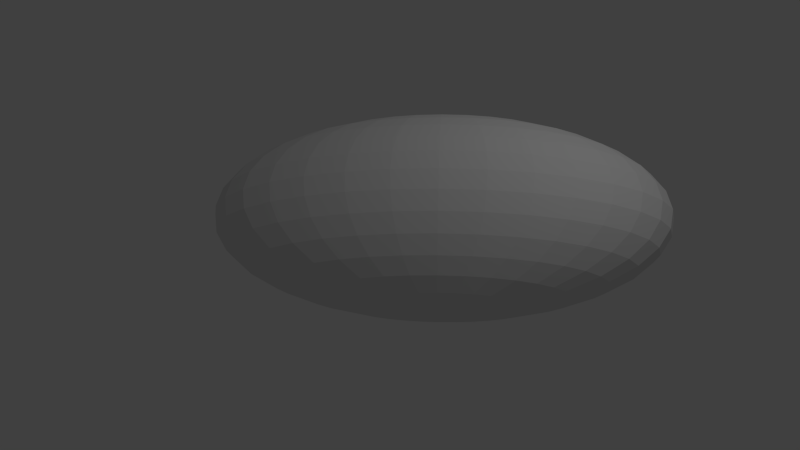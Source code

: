 # Source: sandia.blend  (saved by Blender 2.74.0; exported with 4.5.12 LTS)
import bpy
from mathutils import Matrix  # noqa: F401  (used for matrix-valued properties, if any)

bpy.ops.wm.read_factory_settings(use_empty=True)
scene = bpy.context.scene
scene.name = 'Scene'

# ---- collections
col_collection_1 = bpy.data.collections.new('Collection 1'); scene.collection.children.link(col_collection_1)

# ---- materials (node trees are filled in below, after node groups)
mat_material_001 = bpy.data.materials.new('Material.001')
mat_material_001.alpha_threshold = 0.0
mat_material_001.use_transparent_shadow = False
mat_material_001.roughness = 0.5

# ---- material node trees

# ---- world
world_world = bpy.data.worlds.new('World'); scene.world = world_world
world_world.color = (0.05088, 0.05088, 0.05088)
world_world.use_sun_shadow = False
world_world.sun_shadow_jitter_overblur = 0.0
world_world.cycles.sampling_method = 'MANUAL'
world_world.cycles.sample_map_resolution = 256

# ---- cameras
cam_camera = bpy.data.cameras.new('Camera')
cam_camera.clip_end = 100.0
cam_camera.lens = 35.0
cam_camera.sensor_width = 32.0
cam_camera.sensor_height = 18.0
cam_camera.ortho_scale = 7.314
cam_camera.dof.focus_distance = 0.0
cam_camera.dof.aperture_fstop = 128.0

# ---- lights
light_lamp = bpy.data.lights.new('Lamp', 'POINT')
light_lamp.transmission_factor = 0.0
light_lamp.cutoff_distance = 30.0
light_lamp.energy = 100.0
light_lamp.shadow_buffer_clip_start = 1.001
light_lamp.shadow_soft_size = 0.1
light_lamp.shadow_maximum_resolution = 0.006
light_lamp.use_absolute_resolution = True
light_lamp.cycles.use_multiple_importance_sampling = False

# ---- meshes
me_sphere = bpy.data.meshes.new('Sphere')
me_sphere.from_pydata([(0.6466, -0.2552, -0.6648), (0.5368, -0.21, -0.7565), (0.4063, -0.1567, -0.8193), (0.2602, -0.09744, -0.8505), (0.1041, -0.03441, -0.8491), (-0.05597, 0.02994, -0.815), (-0.2139, 0.09314, -0.7496), (-0.3636, 0.1528, -0.6554), (-0.4994, 0.2065, -0.536), (-0.6159, 0.2523, -0.396), (-0.7088, 0.2884, -0.2408), (-0.7745, 0.3135, -0.07635), (-0.8104, 0.3265, 0.09104), (-0.8151, 0.3269, 0.2549), (-0.7885, 0.3148, 0.409), (0.5731, -0.2816, -0.6633), (0.3925, -0.2618, -0.7537), (0.1969, -0.2319, -0.8152), (-0.006353, -0.1931, -0.8453), (-0.2093, -0.1469, -0.843), (-0.4043, -0.09508, -0.8082), (-0.5837, -0.03958, -0.7424), (-0.7406, 0.01744, -0.648), (-0.8691, 0.07379, -0.5288), (-0.9642, 0.1273, -0.3892), (-1.022, 0.1759, -0.2347), (-1.041, 0.2178, -0.07116), (-1.02, 0.2513, 0.09512), (-0.9594, 0.2751, 0.2577), (-0.8621, 0.2884, 0.4105), (0.5051, -0.3081, -0.657), (0.2591, -0.3138, -0.7414), (0.003238, -0.3075, -0.7973), (-0.2528, -0.2893, -0.8225), (-0.4991, -0.26, -0.8161), (-0.7263, -0.2207, -0.7784), (-0.9255, -0.173, -0.7108), (-1.089, -0.1185, -0.6158), (-1.211, -0.05959, -0.4972), (-1.286, 0.001667, -0.3594), (-1.312, 0.06286, -0.2079), (-1.287, 0.1216, -0.04836), (-1.213, 0.1757, 0.113), (-1.093, 0.2231, 0.2701), (-0.9301, 0.2618, 0.4168), (0.4453, -0.3337, -0.6461), (0.1418, -0.3641, -0.72), (-0.1671, -0.3805, -0.7662), (-0.4696, -0.3822, -0.783), (-0.7541, -0.3693, -0.7697), (-1.01, -0.3421, -0.7267), (-1.226, -0.3019, -0.6559), (-1.396, -0.25, -0.5599), (-1.512, -0.1885, -0.4423), (-1.57, -0.1198, -0.3078), (-1.567, -0.04643, -0.1614), (-1.504, 0.02869, -0.00882), (-1.384, 0.1027, 0.1441), (-1.21, 0.1728, 0.2915), (-0.9899, 0.2362, 0.4277), (0.3959, -0.3575, -0.631), (0.04496, -0.4107, -0.6904), (-0.3077, -0.4482, -0.7232), (-0.6486, -0.4684, -0.7282), (-0.9645, -0.4706, -0.7053), (-1.243, -0.4547, -0.6552), (-1.474, -0.4213, -0.58), (-1.649, -0.3718, -0.4825), (-1.76, -0.308, -0.3664), (-1.803, -0.2323, -0.2362), (-1.777, -0.1477, -0.09702), (-1.683, -0.05745, 0.04593), (-1.524, 0.03502, 0.1871), (-1.307, 0.1262, 0.3211), (-1.039, 0.2124, 0.4428), (0.3589, -0.3785, -0.6123), (-0.02762, -0.4519, -0.6536), (-0.4131, -0.5079, -0.6699), (-0.7827, -0.5444, -0.6604), (-1.122, -0.56, -0.6255), (-1.419, -0.554, -0.5665), (-1.66, -0.5268, -0.4859), (-1.839, -0.4793, -0.3865), (-1.946, -0.4134, -0.2723), (-1.979, -0.3317, -0.1476), (-1.935, -0.2371, -0.01722), (-1.817, -0.1335, 0.1138), (-1.63, -0.02472, 0.2404), (-1.38, 0.085, 0.3578), (-1.076, 0.1915, 0.4615), (0.3357, -0.3959, -0.5907), (-0.07316, -0.486, -0.6112), (-0.4792, -0.5574, -0.6083), (-0.8668, -0.6074, -0.582), (-1.221, -0.6341, -0.5333), (-1.529, -0.6364, -0.4642), (-1.777, -0.6142, -0.3772), (-1.958, -0.5685, -0.2757), (-2.063, -0.5009, -0.1636), (-2.089, -0.414, -0.04519), (-2.034, -0.3112, 0.07492), (-1.902, -0.1965, 0.1922), (-1.696, -0.07423, 0.302), (-1.425, 0.0509, 0.4002), (-1.099, 0.1741, 0.4831), (0.3271, -0.409, -0.567), (-0.08992, -0.5117, -0.5648), (-0.5035, -0.5948, -0.5408), (-0.8978, -0.655, -0.4961), (-1.258, -0.69, -0.4324), (-1.569, -0.6985, -0.352), (-1.82, -0.6802, -0.2581), (-2.001, -0.6357, -0.1542), (-2.106, -0.5668, -0.04449), (-2.129, -0.4761, 0.06698), (-2.071, -0.3672, 0.1759), (-1.932, -0.2441, 0.278), (-1.72, -0.1116, 0.3695), (-1.442, 0.02516, 0.4467), (-1.108, 0.1609, 0.5068), (0.3336, -0.4174, -0.5421), (-0.07724, -0.5281, -0.516), (-0.4851, -0.6186, -0.4701), (-0.8744, -0.6853, -0.4061), (-1.23, -0.7256, -0.3265), (-1.538, -0.7381, -0.2343), (-1.788, -0.7222, -0.1332), (-1.968, -0.6786, -0.0269), (-2.073, -0.6088, 0.08041), (-2.098, -0.5157, 0.1846), (-2.043, -0.4028, 0.2818), (-1.909, -0.2744, 0.3681), (-1.702, -0.1354, 0.4402), (-1.429, 0.008761, 0.4954), (-1.102, 0.1526, 0.5316), (0.3548, -0.4206, -0.5171), (-0.03562, -0.5345, -0.4669), (-0.4247, -0.6279, -0.3988), (-0.7975, -0.6971, -0.3153), (-1.14, -0.7396, -0.2198), (-1.438, -0.7536, -0.1157), (-1.681, -0.7387, -0.00727), (-1.859, -0.6953, 0.1015), (-1.966, -0.6253, 0.2063), (-1.998, -0.5312, 0.3032), (-1.953, -0.4167, 0.3885), (-1.832, -0.2862, 0.4588), (-1.641, -0.1447, 0.5115), (-1.388, 0.002346, 0.5446), (-1.08, 0.1493, 0.5567), (0.39, -0.4187, -0.4928), (0.03334, -0.5307, -0.4193), (-0.3246, -0.6224, -0.3296), (-0.67, -0.6901, -0.2273), (-0.9897, -0.7313, -0.1163), (-1.271, -0.7444, -0.0007321), (-1.504, -0.7289, 0.1148), (-1.679, -0.6854, 0.226), (-1.79, -0.6155, 0.3284), (-1.831, -0.522, 0.4182), (-1.803, -0.4084, 0.492), (-1.705, -0.2792, 0.5468), (-1.541, -0.1392, 0.5807), (-1.319, 0.006157, 0.5922), (-1.045, 0.1513, 0.581), (0.4377, -0.4116, -0.4702), (0.127, -0.5168, -0.375), (-0.1886, -0.6022, -0.2653), (-0.497, -0.6644, -0.1454), (-0.7862, -0.7011, -0.01997), (-1.045, -0.7109, 0.1062), (-1.264, -0.6933, 0.2284), (-1.434, -0.6491, 0.3417), (-1.55, -0.5799, 0.442), (-1.605, -0.4885, 0.5252), (-1.599, -0.3783, 0.5883), (-1.532, -0.2535, 0.6287), (-1.405, -0.119, 0.645), (-1.225, 0.02005, 0.6365), (-0.9974, 0.1583, 0.6036), (0.4962, -0.3997, -0.4502), (0.2418, -0.4934, -0.3357), (-0.022, -0.5682, -0.2083), (-0.2849, -0.6211, -0.07283), (-0.5369, -0.6502, 0.06539), (-0.7682, -0.6543, 0.2011), (-0.97, -0.6332, 0.3291), (-1.135, -0.5878, 0.4444), (-1.256, -0.5199, 0.5427), (-1.328, -0.4319, 0.6201), (-1.35, -0.3273, 0.6736), (-1.32, -0.2102, 0.7013), (-1.239, -0.085, 0.7021), (-1.11, 0.04348, 0.6758), (-0.9389, 0.1703, 0.6236), (0.5632, -0.3833, -0.4335), (0.3732, -0.4613, -0.3029), (0.1688, -0.5216, -0.1607), (-0.04205, -0.5618, -0.01232), (-0.2513, -0.5805, 0.1365), (-0.4509, -0.5768, 0.2802), (-0.6332, -0.551, 0.413), (-0.7911, -0.504, 0.53), (-0.9186, -0.4376, 0.6266), (-1.011, -0.3545, 0.6991), (-1.064, -0.2576, 0.7448), (-1.077, -0.1509, 0.7618), (-1.048, -0.03842, 0.7496), (-0.9787, 0.07556, 0.7086), (-0.8719, 0.1866, 0.6403), (0.6362, -0.3632, -0.4208), (0.5163, -0.4218, -0.278), (0.3765, -0.4643, -0.1245), (0.2223, -0.4889, 0.0338), (0.05956, -0.4947, 0.1908), (-0.1055, -0.4815, 0.3404), (-0.2665, -0.4498, 0.477), (-0.4172, -0.4008, 0.5952), (-0.552, -0.3364, 0.6906), (-0.6655, -0.2591, 0.7594), (-0.7534, -0.1718, 0.799), (-0.8124, -0.07796, 0.808), (-0.8401, 0.01891, 0.7858), (-0.8356, 0.1151, 0.7335), (-0.799, 0.2068, 0.653), (0.7123, -0.34, -0.4125), (0.6655, -0.3764, -0.2618), (0.5932, -0.3984, -0.101), (0.498, -0.405, 0.06374), (0.3838, -0.3961, 0.226), (0.2547, -0.3719, 0.3795), (0.1159, -0.3335, 0.5185), (-0.02732, -0.2822, 0.6375), (-0.1695, -0.2201, 0.7321), (-0.3052, -0.1495, 0.7985), (-0.4292, -0.07322, 0.8342), (-0.5367, 0.005905, 0.8379), (-0.6235, 0.0848, 0.8094), (-0.6864, 0.1604, 0.7497), (-0.7229, 0.2299, 0.6613), (0.7885, -0.3148, -0.409), (0.8151, -0.3269, -0.2549), (0.8104, -0.3265, -0.09104), (0.7745, -0.3135, 0.07635), (0.7088, -0.2884, 0.2408), (0.6159, -0.2523, 0.396), (0.4994, -0.2065, 0.536), (0.3636, -0.1528, 0.6554), (0.2139, -0.09314, 0.7496), (0.05597, -0.02994, 0.815), (-0.1041, 0.03441, 0.8491), (-0.2602, 0.09744, 0.8505), (-0.4063, 0.1567, 0.8193), (-0.5368, 0.21, 0.7565), (-0.6466, 0.2552, 0.6648), (0.8621, -0.2884, -0.4105), (0.9594, -0.2751, -0.2577), (1.02, -0.2513, -0.09512), (1.041, -0.2178, 0.07116), (1.022, -0.1759, 0.2347), (0.9642, -0.1273, 0.3892), (0.8691, -0.07379, 0.5288), (0.7406, -0.01744, 0.648), (0.5837, 0.03958, 0.7424), (0.4043, 0.09508, 0.8082), (0.2093, 0.1469, 0.843), (0.006353, 0.1931, 0.8453), (-0.1969, 0.2319, 0.8152), (-0.3925, 0.2618, 0.7537), (-0.5731, 0.2816, 0.6633), (0.9301, -0.2618, -0.4168), (1.093, -0.2231, -0.2701), (1.213, -0.1757, -0.113), (1.287, -0.1216, 0.04836), (1.312, -0.06285, 0.2079), (1.286, -0.001667, 0.3594), (1.211, 0.05959, 0.4972), (1.089, 0.1185, 0.6158), (0.9255, 0.173, 0.7108), (0.7263, 0.2207, 0.7784), (0.4991, 0.26, 0.8161), (0.2528, 0.2893, 0.8225), (-0.003238, 0.3075, 0.7973), (-0.2591, 0.3138, 0.7414), (-0.5051, 0.3081, 0.657), (0.9899, -0.2362, -0.4277), (1.21, -0.1728, -0.2915), (1.384, -0.1027, -0.1441), (1.504, -0.02869, 0.00882), (1.567, 0.04643, 0.1614), (1.57, 0.1198, 0.3078), (1.512, 0.1885, 0.4423), (1.396, 0.25, 0.5599), (1.226, 0.3019, 0.6559), (1.01, 0.3421, 0.7267), (0.7541, 0.3693, 0.7697), (0.4696, 0.3822, 0.783), (0.1671, 0.3805, 0.7662), (-0.1418, 0.3641, 0.72), (-0.4453, 0.3337, 0.6461), (1.039, -0.2124, -0.4428), (1.307, -0.1262, -0.3211), (1.524, -0.03502, -0.1871), (1.683, 0.05745, -0.04593), (1.777, 0.1477, 0.09702), (1.803, 0.2323, 0.2362), (1.76, 0.308, 0.3664), (1.649, 0.3718, 0.4825), (1.474, 0.4213, 0.58), (1.243, 0.4547, 0.6552), (0.9645, 0.4706, 0.7053), (0.6486, 0.4684, 0.7282), (0.3077, 0.4482, 0.7232), (-0.04496, 0.4107, 0.6904), (-0.3959, 0.3575, 0.631), (1.076, -0.1915, -0.4615), (1.38, -0.085, -0.3578), (1.63, 0.02472, -0.2404), (1.817, 0.1335, -0.1138), (1.935, 0.2371, 0.01722), (1.979, 0.3317, 0.1476), (1.946, 0.4134, 0.2723), (1.839, 0.4793, 0.3865), (1.66, 0.5268, 0.4859), (1.419, 0.554, 0.5665), (1.122, 0.56, 0.6255), (0.7827, 0.5444, 0.6604), (0.4131, 0.5079, 0.6699), (0.02762, 0.4519, 0.6536), (-0.3589, 0.3785, 0.6123), (-0.7316, 0.2906, 0.5474), (1.099, -0.1741, -0.4831), (1.425, -0.0509, -0.4002), (1.696, 0.07423, -0.302), (1.902, 0.1965, -0.1922), (2.034, 0.3112, -0.07492), (2.089, 0.414, 0.04519), (2.063, 0.5009, 0.1636), (1.958, 0.5685, 0.2757), (1.777, 0.6142, 0.3772), (1.529, 0.6364, 0.4642), (1.221, 0.6341, 0.5333), (0.8668, 0.6074, 0.582), (0.4792, 0.5574, 0.6083), (0.07316, 0.486, 0.6112), (-0.3357, 0.3959, 0.5907), (1.108, -0.1609, -0.5068), (1.442, -0.02515, -0.4467), (1.72, 0.1116, -0.3695), (1.932, 0.2441, -0.278), (2.071, 0.3672, -0.1759), (2.129, 0.4761, -0.06698), (2.106, 0.5668, 0.04449), (2.001, 0.6357, 0.1542), (1.82, 0.6802, 0.2581), (1.569, 0.6985, 0.352), (1.258, 0.69, 0.4324), (0.8978, 0.655, 0.4961), (0.5035, 0.5948, 0.5408), (0.08992, 0.5117, 0.5648), (-0.3271, 0.409, 0.567), (1.102, -0.1526, -0.5316), (1.429, -0.008761, -0.4954), (1.702, 0.1354, -0.4402), (1.909, 0.2744, -0.3681), (2.043, 0.4028, -0.2818), (2.098, 0.5157, -0.1846), (2.073, 0.6088, -0.08041), (1.968, 0.6786, 0.0269), (1.788, 0.7222, 0.1332), (1.538, 0.7381, 0.2343), (1.23, 0.7256, 0.3265), (0.8744, 0.6853, 0.4061), (0.4851, 0.6186, 0.4701), (0.07724, 0.5281, 0.516), (-0.3336, 0.4174, 0.5421), (1.08, -0.1493, -0.5567), (1.388, -0.002346, -0.5446), (1.641, 0.1447, -0.5115), (1.832, 0.2862, -0.4588), (1.953, 0.4167, -0.3885), (1.998, 0.5312, -0.3032), (1.966, 0.6253, -0.2063), (1.859, 0.6953, -0.1015), (1.681, 0.7387, 0.007269), (1.438, 0.7536, 0.1157), (1.14, 0.7396, 0.2198), (0.7975, 0.6971, 0.3153), (0.4247, 0.6279, 0.3988), (0.03562, 0.5345, 0.4669), (-0.3548, 0.4206, 0.5171), (1.045, -0.1513, -0.581), (1.319, -0.006157, -0.5922), (1.541, 0.1392, -0.5807), (1.705, 0.2792, -0.5468), (1.803, 0.4084, -0.492), (1.831, 0.522, -0.4182), (1.79, 0.6155, -0.3284), (1.679, 0.6854, -0.226), (1.504, 0.7289, -0.1148), (1.271, 0.7444, 0.0007321), (0.9897, 0.7313, 0.1163), (0.67, 0.6901, 0.2273), (0.3246, 0.6224, 0.3296), (-0.03334, 0.5307, 0.4193), (-0.39, 0.4187, 0.4928), (0.9974, -0.1583, -0.6036), (1.225, -0.02005, -0.6365), (1.405, 0.119, -0.645), (1.532, 0.2535, -0.6287), (1.599, 0.3783, -0.5883), (1.605, 0.4885, -0.5252), (1.55, 0.5799, -0.442), (1.434, 0.6491, -0.3417), (1.264, 0.6933, -0.2284), (1.045, 0.7109, -0.1062), (0.7862, 0.7011, 0.01997), (0.497, 0.6644, 0.1454), (0.1886, 0.6022, 0.2653), (-0.127, 0.5168, 0.375), (-0.4377, 0.4116, 0.4702), (0.9389, -0.1703, -0.6236), (1.11, -0.04348, -0.6758), (1.239, 0.085, -0.7021), (1.32, 0.2102, -0.7013), (1.35, 0.3273, -0.6736), (1.328, 0.4319, -0.6201), (1.256, 0.5199, -0.5427), (1.135, 0.5878, -0.4444), (0.97, 0.6332, -0.3291), (0.7682, 0.6543, -0.2011), (0.5369, 0.6502, -0.06539), (0.2849, 0.6211, 0.07283), (0.022, 0.5682, 0.2083), (-0.2418, 0.4934, 0.3357), (-0.4962, 0.3997, 0.4502), (0.8719, -0.1866, -0.6403), (0.9787, -0.07556, -0.7086), (1.048, 0.03842, -0.7496), (1.077, 0.1509, -0.7618), (1.064, 0.2576, -0.7448), (1.011, 0.3545, -0.6991), (0.9186, 0.4376, -0.6266), (0.7911, 0.504, -0.53), (0.6332, 0.551, -0.413), (0.4509, 0.5768, -0.2802), (0.2513, 0.5805, -0.1365), (0.04205, 0.5618, 0.01232), (-0.1688, 0.5216, 0.1607), (-0.3732, 0.4613, 0.3029), (-0.5632, 0.3833, 0.4335), (0.7316, -0.2906, -0.5474), (0.799, -0.2068, -0.653), (0.8356, -0.1151, -0.7335), (0.8401, -0.01891, -0.7858), (0.8124, 0.07796, -0.808), (0.7534, 0.1718, -0.799), (0.6655, 0.2591, -0.7594), (0.552, 0.3364, -0.6906), (0.4172, 0.4008, -0.5952), (0.2665, 0.4498, -0.477), (0.1055, 0.4815, -0.3404), (-0.05956, 0.4947, -0.1908), (-0.2223, 0.4889, -0.0338), (-0.3765, 0.4643, 0.1245), (-0.5163, 0.4218, 0.278), (-0.6362, 0.3632, 0.4208), (0.7229, -0.2299, -0.6613), (0.6864, -0.1604, -0.7497), (0.6235, -0.0848, -0.8094), (0.5367, -0.005905, -0.8379), (0.4292, 0.07322, -0.8342), (0.3052, 0.1495, -0.7985), (0.1695, 0.2201, -0.7321), (0.02732, 0.2822, -0.6375), (-0.1159, 0.3335, -0.5185), (-0.2547, 0.3719, -0.3795), (-0.3838, 0.3961, -0.226), (-0.498, 0.405, -0.06374), (-0.5932, 0.3984, 0.101), (-0.6655, 0.3764, 0.2618), (-0.7123, 0.34, 0.4125)], [], [(7, 6, 21, 22), (5, 4, 19, 20), (3, 2, 17, 18), (14, 13, 28, 29), (1, 0, 15, 16), (12, 11, 26, 27), (10, 9, 24, 25), (8, 7, 22, 23), (6, 5, 20, 21), (4, 3, 18, 19), (2, 1, 16, 17), (13, 12, 27, 28), (11, 10, 25, 26), (9, 8, 23, 24), (17, 16, 31, 32), (28, 27, 42, 43), (26, 25, 40, 41), (24, 23, 38, 39), (22, 21, 36, 37), (20, 19, 34, 35), (18, 17, 32, 33), (29, 28, 43, 44), (16, 15, 30, 31), (27, 26, 41, 42), (25, 24, 39, 40), (23, 22, 37, 38), (21, 20, 35, 36), (19, 18, 33, 34), (32, 31, 46, 47), (43, 42, 57, 58), (41, 40, 55, 56), (39, 38, 53, 54), (37, 36, 51, 52), (35, 34, 49, 50), (33, 32, 47, 48), (44, 43, 58, 59), (31, 30, 45, 46), (42, 41, 56, 57), (40, 39, 54, 55), (38, 37, 52, 53), (36, 35, 50, 51), (34, 33, 48, 49), (47, 46, 61, 62), (58, 57, 72, 73), (56, 55, 70, 71), (54, 53, 68, 69), (52, 51, 66, 67), (50, 49, 64, 65), (48, 47, 62, 63), (59, 58, 73, 74), (46, 45, 60, 61), (57, 56, 71, 72), (55, 54, 69, 70), (53, 52, 67, 68), (51, 50, 65, 66), (49, 48, 63, 64), (62, 61, 76, 77), (73, 72, 87, 88), (71, 70, 85, 86), (69, 68, 83, 84), (67, 66, 81, 82), (65, 64, 79, 80), (63, 62, 77, 78), (74, 73, 88, 89), (61, 60, 75, 76), (72, 71, 86, 87), (70, 69, 84, 85), (68, 67, 82, 83), (66, 65, 80, 81), (64, 63, 78, 79), (77, 76, 91, 92), (88, 87, 102, 103), (86, 85, 100, 101), (84, 83, 98, 99), (82, 81, 96, 97), (80, 79, 94, 95), (78, 77, 92, 93), (89, 88, 103, 104), (76, 75, 90, 91), (87, 86, 101, 102), (85, 84, 99, 100), (83, 82, 97, 98), (81, 80, 95, 96), (79, 78, 93, 94), (92, 91, 106, 107), (103, 102, 117, 118), (101, 100, 115, 116), (99, 98, 113, 114), (97, 96, 111, 112), (95, 94, 109, 110), (93, 92, 107, 108), (104, 103, 118, 119), (91, 90, 105, 106), (102, 101, 116, 117), (100, 99, 114, 115), (98, 97, 112, 113), (96, 95, 110, 111), (94, 93, 108, 109), (107, 106, 121, 122), (118, 117, 132, 133), (116, 115, 130, 131), (114, 113, 128, 129), (112, 111, 126, 127), (110, 109, 124, 125), (108, 107, 122, 123), (119, 118, 133, 134), (106, 105, 120, 121), (117, 116, 131, 132), (115, 114, 129, 130), (113, 112, 127, 128), (111, 110, 125, 126), (109, 108, 123, 124), (122, 121, 136, 137), (133, 132, 147, 148), (131, 130, 145, 146), (129, 128, 143, 144), (127, 126, 141, 142), (125, 124, 139, 140), (123, 122, 137, 138), (134, 133, 148, 149), (121, 120, 135, 136), (132, 131, 146, 147), (130, 129, 144, 145), (128, 127, 142, 143), (126, 125, 140, 141), (124, 123, 138, 139), (137, 136, 151, 152), (148, 147, 162, 163), (146, 145, 160, 161), (144, 143, 158, 159), (142, 141, 156, 157), (140, 139, 154, 155), (138, 137, 152, 153), (149, 148, 163, 164), (136, 135, 150, 151), (147, 146, 161, 162), (145, 144, 159, 160), (143, 142, 157, 158), (141, 140, 155, 156), (139, 138, 153, 154), (152, 151, 166, 167), (163, 162, 177, 178), (161, 160, 175, 176), (159, 158, 173, 174), (157, 156, 171, 172), (155, 154, 169, 170), (153, 152, 167, 168), (164, 163, 178, 179), (151, 150, 165, 166), (162, 161, 176, 177), (160, 159, 174, 175), (158, 157, 172, 173), (156, 155, 170, 171), (154, 153, 168, 169), (167, 166, 181, 182), (178, 177, 192, 193), (176, 175, 190, 191), (174, 173, 188, 189), (172, 171, 186, 187), (170, 169, 184, 185), (168, 167, 182, 183), (179, 178, 193, 194), (166, 165, 180, 181), (177, 176, 191, 192), (175, 174, 189, 190), (173, 172, 187, 188), (171, 170, 185, 186), (169, 168, 183, 184), (182, 181, 196, 197), (193, 192, 207, 208), (191, 190, 205, 206), (189, 188, 203, 204), (187, 186, 201, 202), (185, 184, 199, 200), (183, 182, 197, 198), (194, 193, 208, 209), (181, 180, 195, 196), (192, 191, 206, 207), (190, 189, 204, 205), (188, 187, 202, 203), (186, 185, 200, 201), (184, 183, 198, 199), (197, 196, 211, 212), (208, 207, 222, 223), (206, 205, 220, 221), (204, 203, 218, 219), (202, 201, 216, 217), (200, 199, 214, 215), (198, 197, 212, 213), (209, 208, 223, 224), (196, 195, 210, 211), (207, 206, 221, 222), (205, 204, 219, 220), (203, 202, 217, 218), (201, 200, 215, 216), (199, 198, 213, 214), (212, 211, 226, 227), (223, 222, 237, 238), (221, 220, 235, 236), (219, 218, 233, 234), (217, 216, 231, 232), (215, 214, 229, 230), (213, 212, 227, 228), (224, 223, 238, 239), (211, 210, 225, 226), (222, 221, 236, 237), (220, 219, 234, 235), (218, 217, 232, 233), (216, 215, 230, 231), (214, 213, 228, 229), (227, 226, 241, 242), (238, 237, 252, 253), (236, 235, 250, 251), (234, 233, 248, 249), (232, 231, 246, 247), (230, 229, 244, 245), (228, 227, 242, 243), (239, 238, 253, 254), (226, 225, 240, 241), (237, 236, 251, 252), (235, 234, 249, 250), (233, 232, 247, 248), (231, 230, 245, 246), (229, 228, 243, 244), (242, 241, 256, 257), (253, 252, 267, 268), (251, 250, 265, 266), (249, 248, 263, 264), (247, 246, 261, 262), (245, 244, 259, 260), (243, 242, 257, 258), (254, 253, 268, 269), (241, 240, 255, 256), (252, 251, 266, 267), (250, 249, 264, 265), (248, 247, 262, 263), (246, 245, 260, 261), (244, 243, 258, 259), (257, 256, 271, 272), (268, 267, 282, 283), (266, 265, 280, 281), (264, 263, 278, 279), (262, 261, 276, 277), (260, 259, 274, 275), (258, 257, 272, 273), (269, 268, 283, 284), (256, 255, 270, 271), (267, 266, 281, 282), (265, 264, 279, 280), (263, 262, 277, 278), (261, 260, 275, 276), (259, 258, 273, 274), (272, 271, 286, 287), (283, 282, 297, 298), (281, 280, 295, 296), (279, 278, 293, 294), (277, 276, 291, 292), (275, 274, 289, 290), (273, 272, 287, 288), (284, 283, 298, 299), (271, 270, 285, 286), (282, 281, 296, 297), (280, 279, 294, 295), (278, 277, 292, 293), (276, 275, 290, 291), (274, 273, 288, 289), (287, 286, 301, 302), (298, 297, 312, 313), (296, 295, 310, 311), (294, 293, 308, 309), (292, 291, 306, 307), (290, 289, 304, 305), (288, 287, 302, 303), (299, 298, 313, 314), (286, 285, 300, 301), (297, 296, 311, 312), (295, 294, 309, 310), (293, 292, 307, 308), (291, 290, 305, 306), (289, 288, 303, 304), (302, 301, 316, 317), (313, 312, 327, 328), (311, 310, 325, 326), (309, 308, 323, 324), (307, 306, 321, 322), (305, 304, 319, 320), (303, 302, 317, 318), (314, 313, 328, 329), (301, 300, 315, 316), (312, 311, 326, 327), (310, 309, 324, 325), (308, 307, 322, 323), (306, 305, 320, 321), (304, 303, 318, 319), (317, 316, 332, 333), (328, 327, 343, 344), (326, 325, 341, 342), (324, 323, 339, 340), (322, 321, 337, 338), (320, 319, 335, 336), (318, 317, 333, 334), (329, 328, 344, 345), (316, 315, 331, 332), (327, 326, 342, 343), (325, 324, 340, 341), (323, 322, 338, 339), (321, 320, 336, 337), (319, 318, 334, 335), (333, 332, 347, 348), (344, 343, 358, 359), (342, 341, 356, 357), (340, 339, 354, 355), (338, 337, 352, 353), (336, 335, 350, 351), (334, 333, 348, 349), (345, 344, 359, 360), (332, 331, 346, 347), (343, 342, 357, 358), (341, 340, 355, 356), (339, 338, 353, 354), (337, 336, 351, 352), (335, 334, 349, 350), (348, 347, 362, 363), (359, 358, 373, 374), (357, 356, 371, 372), (355, 354, 369, 370), (353, 352, 367, 368), (351, 350, 365, 366), (349, 348, 363, 364), (360, 359, 374, 375), (347, 346, 361, 362), (358, 357, 372, 373), (356, 355, 370, 371), (354, 353, 368, 369), (352, 351, 366, 367), (350, 349, 364, 365), (363, 362, 377, 378), (374, 373, 388, 389), (372, 371, 386, 387), (370, 369, 384, 385), (368, 367, 382, 383), (366, 365, 380, 381), (364, 363, 378, 379), (375, 374, 389, 390), (362, 361, 376, 377), (373, 372, 387, 388), (371, 370, 385, 386), (369, 368, 383, 384), (367, 366, 381, 382), (365, 364, 379, 380), (378, 377, 392, 393), (389, 388, 403, 404), (387, 386, 401, 402), (385, 384, 399, 400), (383, 382, 397, 398), (381, 380, 395, 396), (379, 378, 393, 394), (390, 389, 404, 405), (377, 376, 391, 392), (388, 387, 402, 403), (386, 385, 400, 401), (384, 383, 398, 399), (382, 381, 396, 397), (380, 379, 394, 395), (393, 392, 407, 408), (404, 403, 418, 419), (402, 401, 416, 417), (400, 399, 414, 415), (398, 397, 412, 413), (396, 395, 410, 411), (394, 393, 408, 409), (405, 404, 419, 420), (392, 391, 406, 407), (403, 402, 417, 418), (401, 400, 415, 416), (399, 398, 413, 414), (397, 396, 411, 412), (395, 394, 409, 410), (408, 407, 422, 423), (419, 418, 433, 434), (417, 416, 431, 432), (415, 414, 429, 430), (413, 412, 427, 428), (411, 410, 425, 426), (409, 408, 423, 424), (420, 419, 434, 435), (407, 406, 421, 422), (418, 417, 432, 433), (416, 415, 430, 431), (414, 413, 428, 429), (412, 411, 426, 427), (410, 409, 424, 425), (423, 422, 437, 438), (434, 433, 448, 449), (432, 431, 446, 447), (430, 429, 444, 445), (428, 427, 442, 443), (426, 425, 440, 441), (424, 423, 438, 439), (435, 434, 449, 450), (422, 421, 436, 437), (433, 432, 447, 448), (431, 430, 445, 446), (429, 428, 443, 444), (427, 426, 441, 442), (425, 424, 439, 440), (438, 437, 453, 454), (449, 448, 464, 465), (447, 446, 462, 463), (445, 444, 460, 461), (443, 442, 458, 459), (441, 440, 456, 457), (439, 438, 454, 455), (450, 449, 465, 466), (437, 436, 452, 453), (448, 447, 463, 464), (446, 445, 461, 462), (444, 443, 459, 460), (442, 441, 457, 458), (440, 439, 455, 456), (454, 453, 468, 469), (465, 464, 479, 480), (463, 462, 477, 478), (461, 460, 475, 476), (459, 458, 473, 474), (457, 456, 471, 472), (455, 454, 469, 470), (466, 465, 480, 481), (453, 452, 467, 468), (464, 463, 478, 479), (462, 461, 476, 477), (460, 459, 474, 475), (458, 457, 472, 473), (456, 455, 470, 471), (330, 14, 29), (0, 451, 15), (15, 451, 30), (330, 29, 44), (30, 451, 45), (330, 44, 59), (45, 451, 60), (330, 59, 74), (60, 451, 75), (330, 74, 89), (75, 451, 90), (330, 89, 104), (90, 451, 105), (330, 104, 119), (105, 451, 120), (330, 119, 134), (120, 451, 135), (330, 134, 149), (135, 451, 150), (330, 149, 164), (150, 451, 165), (330, 164, 179), (165, 451, 180), (330, 179, 194), (180, 451, 195), (330, 194, 209), (195, 451, 210), (330, 209, 224), (210, 451, 225), (330, 224, 239), (225, 451, 240), (330, 239, 254), (240, 451, 255), (330, 254, 269), (255, 451, 270), (330, 269, 284), (270, 451, 285), (330, 284, 299), (285, 451, 300), (330, 299, 314), (300, 451, 315), (330, 314, 329), (315, 451, 331), (330, 329, 345), (331, 451, 346), (330, 345, 360), (346, 451, 361), (330, 360, 375), (361, 451, 376), (330, 375, 390), (376, 451, 391), (330, 390, 405), (391, 451, 406), (330, 405, 420), (406, 451, 421), (330, 420, 435), (421, 451, 436), (330, 435, 450), (436, 451, 452), (330, 450, 466), (452, 451, 467), (330, 466, 481), (469, 468, 1, 2), (480, 479, 12, 13), (467, 451, 0), (478, 477, 10, 11), (476, 475, 8, 9), (474, 473, 6, 7), (472, 471, 4, 5), (470, 469, 2, 3), (481, 480, 13, 14), (468, 467, 0, 1), (479, 478, 11, 12), (477, 476, 9, 10), (475, 474, 7, 8), (473, 472, 5, 6), (471, 470, 3, 4), (330, 481, 14)])
_uv = me_sphere.uv_layers.new(name='UVMap')
_uv.uv.foreach_set('vector', [0.2805, 0.1804, 0.2308, 0.1804, 0.2308, 0.2291, 0.2805, 0.2301, 0.88, 0.177, 0.836, 0.177, 0.836, 0.2183, 0.88, 0.2229, 0.4612, 0.5436, 0.4998, 0.5436, 0.5026, 0.5712, 0.4647, 0.5787, 0.6883, 0.5486, 0.7361, 0.5503, 0.7349, 0.5312, 0.6877, 0.5389, 0.5439, 0.5436, 0.5916, 0.5436, 0.5926, 0.5533, 0.5457, 0.5626, 0.7801, 0.5518, 0.8187, 0.5531, 0.8164, 0.5179, 0.7783, 0.5241, 0.422, 0.1804, 0.3779, 0.1804, 0.3779, 0.2263, 0.422, 0.2217, 0.3302, 0.1804, 0.2805, 0.1804, 0.2805, 0.2301, 0.3302, 0.2291, 0.9278, 0.177, 0.88, 0.177, 0.88, 0.2229, 0.9278, 0.2257, 0.836, 0.177, 0.7974, 0.177, 0.7974, 0.2121, 0.836, 0.2183, 0.4998, 0.5436, 0.5439, 0.5436, 0.5457, 0.5626, 0.5026, 0.5712, 0.7361, 0.5503, 0.7801, 0.5518, 0.7783, 0.5241, 0.7349, 0.5312, 0.4605, 0.1804, 0.422, 0.1804, 0.422, 0.2217, 0.4605, 0.2155, 0.3779, 0.1804, 0.3302, 0.1804, 0.3302, 0.2291, 0.3779, 0.2263, 0.5026, 0.5712, 0.5457, 0.5626, 0.5513, 0.5809, 0.5106, 0.5977, 0.7349, 0.5312, 0.7783, 0.5241, 0.7712, 0.4973, 0.7299, 0.5127, 0.4605, 0.2155, 0.422, 0.2217, 0.422, 0.2614, 0.4605, 0.2493, 0.3779, 0.2263, 0.3302, 0.2291, 0.3302, 0.276, 0.3779, 0.2705, 0.2805, 0.2301, 0.2308, 0.2291, 0.2308, 0.276, 0.2805, 0.2779, 0.88, 0.2229, 0.836, 0.2183, 0.836, 0.258, 0.88, 0.267, 0.4647, 0.5787, 0.5026, 0.5712, 0.5106, 0.5977, 0.475, 0.6125, 0.6877, 0.5389, 0.7349, 0.5312, 0.7299, 0.5127, 0.6852, 0.5295, 0.5457, 0.5626, 0.5926, 0.5533, 0.5954, 0.5626, 0.5513, 0.5809, 0.7783, 0.5241, 0.8164, 0.5179, 0.8073, 0.4838, 0.7712, 0.4973, 0.422, 0.2217, 0.3779, 0.2263, 0.3779, 0.2705, 0.422, 0.2614, 0.3302, 0.2291, 0.2805, 0.2301, 0.2805, 0.2779, 0.3302, 0.276, 0.9278, 0.2257, 0.88, 0.2229, 0.88, 0.267, 0.9278, 0.2725, 0.836, 0.2183, 0.7974, 0.2121, 0.7974, 0.2459, 0.836, 0.258, 0.5106, 0.5977, 0.5513, 0.5809, 0.5603, 0.5977, 0.5237, 0.6222, 0.7299, 0.5127, 0.7712, 0.4973, 0.7589, 0.4724, 0.7215, 0.4956, 0.4605, 0.2493, 0.422, 0.2614, 0.422, 0.2981, 0.4605, 0.2805, 0.3779, 0.2705, 0.3302, 0.276, 0.3302, 0.3192, 0.3779, 0.3111, 0.2805, 0.2779, 0.2308, 0.276, 0.2308, 0.3192, 0.2805, 0.3219, 0.88, 0.267, 0.836, 0.258, 0.836, 0.2946, 0.88, 0.3077, 0.475, 0.6125, 0.5106, 0.5977, 0.5237, 0.6222, 0.4916, 0.6436, 0.6852, 0.5295, 0.7299, 0.5127, 0.7215, 0.4956, 0.6809, 0.5208, 0.5513, 0.5809, 0.5954, 0.5626, 0.6, 0.5712, 0.5603, 0.5977, 0.7712, 0.4973, 0.8073, 0.4838, 0.7917, 0.4521, 0.7589, 0.4724, 0.422, 0.2614, 0.3779, 0.2705, 0.3779, 0.3111, 0.422, 0.2981, 0.3302, 0.276, 0.2805, 0.2779, 0.2805, 0.3219, 0.3302, 0.3192, 0.9278, 0.2725, 0.88, 0.267, 0.88, 0.3077, 0.9278, 0.3157, 0.836, 0.258, 0.7974, 0.2459, 0.7974, 0.277, 0.836, 0.2946, 0.5237, 0.6222, 0.5603, 0.5977, 0.5724, 0.6125, 0.5413, 0.6436, 0.7215, 0.4956, 0.7589, 0.4724, 0.7421, 0.4504, 0.7099, 0.4804, 0.7917, 0.4521, 0.8187, 0.4354, 0.7934, 0.4024, 0.7703, 0.424, 0.3779, 0.3111, 0.3302, 0.3192, 0.3302, 0.357, 0.3779, 0.3468, 0.2805, 0.3219, 0.2308, 0.3192, 0.2308, 0.357, 0.2805, 0.3605, 0.88, 0.3077, 0.836, 0.2946, 0.836, 0.3267, 0.88, 0.3433, 0.4916, 0.6436, 0.5237, 0.6222, 0.5413, 0.6436, 0.514, 0.6709, 0.6809, 0.5208, 0.7215, 0.4956, 0.7099, 0.4804, 0.675, 0.513, 0.5603, 0.5977, 0.6, 0.5712, 0.6062, 0.5787, 0.5724, 0.6125, 0.7589, 0.4724, 0.7917, 0.4521, 0.7703, 0.424, 0.7421, 0.4504, 0.422, 0.2981, 0.3779, 0.3111, 0.3779, 0.3468, 0.422, 0.3301, 0.3302, 0.3192, 0.2805, 0.3219, 0.2805, 0.3605, 0.3302, 0.357, 0.9278, 0.3157, 0.88, 0.3077, 0.88, 0.3433, 0.9278, 0.3536, 0.4653, 0.6612, 0.4916, 0.6436, 0.514, 0.6709, 0.4916, 0.6933, 0.5413, 0.6436, 0.5724, 0.6125, 0.5872, 0.6246, 0.5627, 0.6612, 0.7099, 0.4804, 0.7421, 0.4504, 0.7213, 0.4321, 0.6956, 0.4678, 0.7703, 0.424, 0.7934, 0.4024, 0.7623, 0.375, 0.7438, 0.4007, 0.7891, 0.7413, 0.7414, 0.7311, 0.7414, 0.7689, 0.7891, 0.777, 0.6917, 0.7276, 0.642, 0.7311, 0.642, 0.7689, 0.6917, 0.7662, 0.3134, 0.7825, 0.2694, 0.7992, 0.2694, 0.8312, 0.3134, 0.8182, 0.514, 0.6709, 0.5413, 0.6436, 0.5627, 0.6612, 0.5413, 0.6933, 0.675, 0.513, 0.7099, 0.4804, 0.6956, 0.4678, 0.6677, 0.5066, 0.5724, 0.6125, 0.6062, 0.5787, 0.6137, 0.5849, 0.5872, 0.6246, 0.7421, 0.4504, 0.7703, 0.424, 0.7438, 0.4007, 0.7213, 0.4321, 0.8332, 0.758, 0.7891, 0.7413, 0.7891, 0.777, 0.8332, 0.79, 0.7414, 0.7311, 0.6917, 0.7276, 0.6917, 0.7662, 0.7414, 0.7689, 0.3612, 0.7723, 0.3134, 0.7825, 0.3134, 0.8182, 0.3612, 0.8101, 0.4916, 0.6933, 0.514, 0.6709, 0.5413, 0.6933, 0.5237, 0.7196, 0.5627, 0.6612, 0.5872, 0.6246, 0.604, 0.6336, 0.5872, 0.6743, 0.6956, 0.4678, 0.7213, 0.4321, 0.6973, 0.4182, 0.679, 0.4582, 0.8718, 0.8076, 0.8332, 0.79, 0.8332, 0.8266, 0.8718, 0.8388, 0.7891, 0.777, 0.7414, 0.7689, 0.7414, 0.8121, 0.7891, 0.8176, 0.6917, 0.7662, 0.642, 0.7689, 0.642, 0.8121, 0.6917, 0.8102, 0.3134, 0.8182, 0.2694, 0.8312, 0.2694, 0.8678, 0.3134, 0.8588, 0.5413, 0.6933, 0.5627, 0.6612, 0.5872, 0.6743, 0.5724, 0.71, 0.6677, 0.5066, 0.6956, 0.4678, 0.679, 0.4582, 0.6593, 0.5017, 0.5872, 0.6246, 0.6137, 0.5849, 0.6223, 0.5895, 0.604, 0.6336, 0.7213, 0.4321, 0.7438, 0.4007, 0.7132, 0.383, 0.6973, 0.4182, 0.8332, 0.79, 0.7891, 0.777, 0.7891, 0.8176, 0.8332, 0.8266, 0.7414, 0.7689, 0.6917, 0.7662, 0.6917, 0.8102, 0.7414, 0.8121, 0.3612, 0.8101, 0.3134, 0.8182, 0.3134, 0.8588, 0.3612, 0.8533, 0.2694, 0.8312, 0.2308, 0.8488, 0.2308, 0.88, 0.2694, 0.8678, 0.5872, 0.6743, 0.604, 0.6336, 0.6223, 0.6392, 0.6137, 0.6824, 0.679, 0.4582, 0.6973, 0.4182, 0.671, 0.4092, 0.6609, 0.4521, 0.8718, 0.8388, 0.8332, 0.8266, 0.8332, 0.8664, 0.8718, 0.8725, 0.7891, 0.8176, 0.7414, 0.8121, 0.7414, 0.859, 0.7891, 0.8618, 0.6917, 0.8102, 0.642, 0.8121, 0.642, 0.859, 0.6917, 0.858, 0.3134, 0.8588, 0.2694, 0.8678, 0.2694, 0.9076, 0.3134, 0.903, 0.5724, 0.71, 0.5872, 0.6743, 0.6137, 0.6824, 0.6062, 0.7202, 0.6593, 0.5017, 0.679, 0.4582, 0.6609, 0.4521, 0.65, 0.4986, 0.604, 0.6336, 0.6223, 0.5895, 0.6316, 0.5923, 0.6223, 0.6392, 0.6973, 0.4182, 0.7132, 0.383, 0.6798, 0.3716, 0.671, 0.4092, 0.8332, 0.8266, 0.7891, 0.8176, 0.7891, 0.8618, 0.8332, 0.8664, 0.7414, 0.8121, 0.6917, 0.8102, 0.6917, 0.858, 0.7414, 0.859, 0.3612, 0.8533, 0.3134, 0.8588, 0.3134, 0.903, 0.3612, 0.9001, 0.2694, 0.8678, 0.2308, 0.88, 0.2308, 0.9137, 0.2694, 0.9076, 0.6137, 0.6824, 0.6223, 0.6392, 0.6413, 0.641, 0.6413, 0.6851, 0.6609, 0.4521, 0.671, 0.4092, 0.6435, 0.4056, 0.642, 0.4496, 0.8718, 0.8725, 0.8332, 0.8664, 0.8332, 0.9077, 0.8718, 0.9077, 0.7891, 0.8618, 0.7414, 0.859, 0.7414, 0.9077, 0.7891, 0.9077, 0.6917, 0.858, 0.642, 0.859, 0.642, 0.9077, 0.6917, 0.9077, 0.3134, 0.903, 0.2694, 0.9076, 0.2694, 0.9489, 0.3134, 0.9489, 0.6062, 0.7202, 0.6137, 0.6824, 0.6413, 0.6851, 0.6413, 0.7237, 0.1313, 0.4028, 0.08414, 0.3951, 0.08292, 0.4142, 0.1307, 0.4125, 0.6223, 0.6392, 0.6316, 0.5923, 0.6413, 0.5933, 0.6413, 0.641, 0.671, 0.4092, 0.6798, 0.3716, 0.6448, 0.367, 0.6435, 0.4056, 0.8332, 0.8664, 0.7891, 0.8618, 0.7891, 0.9077, 0.8332, 0.9077, 0.7414, 0.859, 0.6917, 0.858, 0.6917, 0.9077, 0.7414, 0.9077, 0.3612, 0.9001, 0.3134, 0.903, 0.3134, 0.9489, 0.3612, 0.9489, 0.2694, 0.9076, 0.2308, 0.9137, 0.2308, 0.9489, 0.2694, 0.9489, 0.6618, 0.04629, 0.6575, 0.0901, 0.6384, 0.0901, 0.6341, 0.04629, 0.08292, 0.4142, 0.03892, 0.4157, 0.04257, 0.4432, 0.08544, 0.4331, 0.4605, 0.5915, 0.422, 0.5915, 0.422, 0.6328, 0.4605, 0.6266, 0.3779, 0.5915, 0.3302, 0.5915, 0.3302, 0.6402, 0.3779, 0.6374, 0.2805, 0.5915, 0.2308, 0.5915, 0.2308, 0.6402, 0.2805, 0.6412, 0.08297, 0.8219, 0.03894, 0.8219, 0.03894, 0.8633, 0.08297, 0.8678, 0.6656, 0.007885, 0.6618, 0.04629, 0.6341, 0.04629, 0.6303, 0.007885, 0.1307, 0.4125, 0.08292, 0.4142, 0.08544, 0.4331, 0.1319, 0.4222, 0.6575, 0.0901, 0.6528, 0.1376, 0.6431, 0.1376, 0.6384, 0.0901, 0.03892, 0.4157, 0.0003496, 0.417, 0.005006, 0.452, 0.04257, 0.4432, 0.422, 0.5915, 0.3779, 0.5915, 0.3779, 0.6374, 0.422, 0.6328, 0.3302, 0.5915, 0.2805, 0.5915, 0.2805, 0.6412, 0.3302, 0.6402, 0.1307, 0.8219, 0.08297, 0.8219, 0.08297, 0.8678, 0.1307, 0.8707, 0.03894, 0.8219, 0.0003496, 0.8219, 0.0003496, 0.8571, 0.03894, 0.8633, 0.6341, 0.04629, 0.6384, 0.0901, 0.6197, 0.09383, 0.6069, 0.0517, 0.08544, 0.4331, 0.04257, 0.4432, 0.05153, 0.4694, 0.0916, 0.4512, 0.4605, 0.6266, 0.422, 0.6328, 0.422, 0.6725, 0.4605, 0.6604, 0.3779, 0.6374, 0.3302, 0.6402, 0.3302, 0.6871, 0.3779, 0.6815, 0.2805, 0.6412, 0.2308, 0.6402, 0.2308, 0.6871, 0.2805, 0.6889, 0.08297, 0.8678, 0.03894, 0.8633, 0.03894, 0.903, 0.08297, 0.912, 0.6303, 0.007885, 0.6341, 0.04629, 0.6069, 0.0517, 0.5957, 0.01477, 0.1319, 0.4222, 0.08544, 0.4331, 0.0916, 0.4512, 0.1351, 0.4314, 0.6384, 0.0901, 0.6431, 0.1376, 0.6336, 0.1395, 0.6197, 0.09383, 0.04257, 0.4432, 0.005006, 0.452, 0.0164, 0.4854, 0.05153, 0.4694, 0.422, 0.6328, 0.3779, 0.6374, 0.3779, 0.6815, 0.422, 0.6725, 0.3302, 0.6402, 0.2805, 0.6412, 0.2805, 0.6889, 0.3302, 0.6871, 0.1307, 0.8707, 0.08297, 0.8678, 0.08297, 0.912, 0.1307, 0.9175, 0.03894, 0.8633, 0.0003496, 0.8571, 0.0003496, 0.8909, 0.03894, 0.903, 0.6069, 0.0517, 0.6197, 0.09383, 0.602, 0.1011, 0.5813, 0.06231, 0.0916, 0.4512, 0.05153, 0.4694, 0.06543, 0.4934, 0.1012, 0.4677, 0.4605, 0.6604, 0.422, 0.6725, 0.422, 0.7091, 0.4605, 0.6915, 0.3779, 0.6815, 0.3302, 0.6871, 0.3302, 0.7303, 0.3779, 0.7222, 0.2805, 0.6889, 0.2308, 0.6871, 0.2308, 0.7303, 0.2805, 0.733, 0.08297, 0.912, 0.03894, 0.903, 0.03894, 0.9396, 0.08297, 0.9527, 0.5957, 0.01477, 0.6069, 0.0517, 0.5813, 0.06231, 0.5631, 0.02828, 0.1351, 0.4314, 0.0916, 0.4512, 0.1012, 0.4677, 0.14, 0.4398, 0.6197, 0.09383, 0.6336, 0.1395, 0.6246, 0.1433, 0.602, 0.1011, 0.05153, 0.4694, 0.0164, 0.4854, 0.03409, 0.5159, 0.06543, 0.4934, 0.422, 0.6725, 0.3779, 0.6815, 0.3779, 0.7222, 0.422, 0.7091, 0.3302, 0.6871, 0.2805, 0.6889, 0.2805, 0.733, 0.3302, 0.7303, 0.1307, 0.9175, 0.08297, 0.912, 0.08297, 0.9527, 0.1307, 0.9607, 0.03894, 0.903, 0.0003496, 0.8909, 0.0003496, 0.922, 0.03894, 0.9396, 0.5813, 0.06231, 0.602, 0.1011, 0.5862, 0.1118, 0.5582, 0.07772, 0.1012, 0.4677, 0.06543, 0.4934, 0.08374, 0.5142, 0.1138, 0.4821, 0.03409, 0.5159, 0.008374, 0.5344, 0.03579, 0.5656, 0.0574, 0.5424, 0.3779, 0.7222, 0.3302, 0.7303, 0.3302, 0.7681, 0.3779, 0.7579, 0.2805, 0.733, 0.2308, 0.7303, 0.2308, 0.7681, 0.2805, 0.7716, 0.08297, 0.9527, 0.03894, 0.9396, 0.03894, 0.9717, 0.08297, 0.9883, 0.5631, 0.02828, 0.5813, 0.06231, 0.5582, 0.07772, 0.5337, 0.04789, 0.14, 0.4398, 0.1012, 0.4677, 0.1138, 0.4821, 0.1464, 0.4471, 0.602, 0.1011, 0.6246, 0.1433, 0.6165, 0.1487, 0.5862, 0.1118, 0.06543, 0.4934, 0.03409, 0.5159, 0.0574, 0.5424, 0.08374, 0.5142, 0.422, 0.7091, 0.3779, 0.7222, 0.3779, 0.7579, 0.422, 0.7412, 0.3302, 0.7303, 0.2805, 0.733, 0.2805, 0.7716, 0.3302, 0.7681, 0.1307, 0.9607, 0.08297, 0.9527, 0.08297, 0.9883, 0.1307, 0.9986, 0.5482, 0.0003496, 0.5631, 0.02828, 0.5337, 0.04789, 0.5137, 0.02341, 0.5582, 0.07772, 0.5862, 0.1118, 0.5726, 0.1253, 0.5386, 0.09733, 0.1138, 0.4821, 0.08374, 0.5142, 0.1058, 0.5311, 0.129, 0.4937, 0.0574, 0.5424, 0.03579, 0.5656, 0.06875, 0.5908, 0.08544, 0.5639, 0.1475, 0.3468, 0.09971, 0.357, 0.09971, 0.3192, 0.1475, 0.3111, 0.05003, 0.3605, 0.0003496, 0.357, 0.0003496, 0.3192, 0.05003, 0.3219, 0.7489, 0.3433, 0.7049, 0.3267, 0.7049, 0.2946, 0.7489, 0.3077, 0.5337, 0.04789, 0.5582, 0.07772, 0.5386, 0.09733, 0.5088, 0.07285, 0.1464, 0.4471, 0.1138, 0.4821, 0.129, 0.4937, 0.1541, 0.4531, 0.5862, 0.1118, 0.6165, 0.1487, 0.6096, 0.1556, 0.5726, 0.1253, 0.08374, 0.5142, 0.0574, 0.5424, 0.08544, 0.5639, 0.1058, 0.5311, 0.1915, 0.3301, 0.1475, 0.3468, 0.1475, 0.3111, 0.1915, 0.2981, 0.09971, 0.357, 0.05003, 0.3605, 0.05003, 0.3219, 0.09971, 0.3192, 0.7967, 0.3536, 0.7489, 0.3433, 0.7489, 0.3077, 0.7967, 0.3157, 0.5137, 0.02341, 0.5337, 0.04789, 0.5088, 0.07285, 0.4843, 0.05276, 0.5386, 0.09733, 0.5726, 0.1253, 0.562, 0.1411, 0.5232, 0.1204, 0.129, 0.4937, 0.1058, 0.5311, 0.1307, 0.5433, 0.1461, 0.5021, 0.2301, 0.2805, 0.1915, 0.2981, 0.1915, 0.2614, 0.2301, 0.2493, 0.1475, 0.3111, 0.09971, 0.3192, 0.09971, 0.276, 0.1475, 0.2705, 0.05003, 0.3219, 0.0003496, 0.3192, 0.0003496, 0.276, 0.05003, 0.2779, 0.7489, 0.3077, 0.7049, 0.2946, 0.7049, 0.258, 0.7489, 0.267, 0.5088, 0.07285, 0.5386, 0.09733, 0.5232, 0.1204, 0.4892, 0.1022, 0.1541, 0.4531, 0.129, 0.4937, 0.1461, 0.5021, 0.1629, 0.4574, 0.5726, 0.1253, 0.6096, 0.1556, 0.6042, 0.1637, 0.562, 0.1411, 0.1058, 0.5311, 0.08544, 0.5639, 0.1171, 0.5794, 0.1307, 0.5433, 0.1915, 0.2981, 0.1475, 0.3111, 0.1475, 0.2705, 0.1915, 0.2614, 0.09971, 0.3192, 0.05003, 0.3219, 0.05003, 0.2779, 0.09971, 0.276, 0.7967, 0.3157, 0.7489, 0.3077, 0.7489, 0.267, 0.7967, 0.2725, 0.7049, 0.2946, 0.6663, 0.277, 0.6663, 0.2459, 0.7049, 0.258, 0.5232, 0.1204, 0.562, 0.1411, 0.5547, 0.1588, 0.5126, 0.146, 0.1461, 0.5021, 0.1307, 0.5433, 0.1575, 0.5505, 0.1646, 0.507, 0.2301, 0.2493, 0.1915, 0.2614, 0.1915, 0.2217, 0.2301, 0.2155, 0.1475, 0.2705, 0.09971, 0.276, 0.09971, 0.2291, 0.1475, 0.2263, 0.05003, 0.2779, 0.0003496, 0.276, 0.0003496, 0.2291, 0.05003, 0.2301, 0.7489, 0.267, 0.7049, 0.258, 0.7049, 0.2183, 0.7489, 0.2229, 0.4892, 0.1022, 0.5232, 0.1204, 0.5126, 0.146, 0.4757, 0.1348, 0.1629, 0.4574, 0.1461, 0.5021, 0.1646, 0.507, 0.1723, 0.4599, 0.562, 0.1411, 0.6042, 0.1637, 0.6004, 0.1727, 0.5547, 0.1588, 0.1307, 0.5433, 0.1171, 0.5794, 0.1512, 0.5885, 0.1575, 0.5505, 0.1915, 0.2614, 0.1475, 0.2705, 0.1475, 0.2263, 0.1915, 0.2217, 0.09971, 0.276, 0.05003, 0.2779, 0.05003, 0.2301, 0.09971, 0.2291, 0.7967, 0.2725, 0.7489, 0.267, 0.7489, 0.2229, 0.7967, 0.2257, 0.7049, 0.258, 0.6663, 0.2459, 0.6663, 0.2121, 0.7049, 0.2183, 0.5126, 0.146, 0.5547, 0.1588, 0.551, 0.1775, 0.5072, 0.1732, 0.1646, 0.507, 0.1575, 0.5505, 0.1851, 0.5522, 0.1836, 0.5082, 0.2301, 0.2155, 0.1915, 0.2217, 0.1915, 0.1804, 0.2301, 0.1804, 0.1475, 0.2263, 0.09971, 0.2291, 0.09971, 0.1804, 0.1475, 0.1804, 0.05003, 0.2301, 0.0003496, 0.2291, 0.0003496, 0.1804, 0.05003, 0.1804, 0.7489, 0.2229, 0.7049, 0.2183, 0.7049, 0.177, 0.7489, 0.177, 0.4757, 0.1348, 0.5126, 0.146, 0.5072, 0.1732, 0.4688, 0.1694, 0.1723, 0.4599, 0.1646, 0.507, 0.1836, 0.5082, 0.182, 0.4605, 0.5547, 0.1588, 0.6004, 0.1727, 0.5985, 0.1822, 0.551, 0.1775, 0.1575, 0.5505, 0.1512, 0.5885, 0.1865, 0.5908, 0.1851, 0.5522, 0.1915, 0.2217, 0.1475, 0.2263, 0.1475, 0.1804, 0.1915, 0.1804, 0.09971, 0.2291, 0.05003, 0.2301, 0.05003, 0.1804, 0.09971, 0.1804, 0.7967, 0.2257, 0.7489, 0.2229, 0.7489, 0.177, 0.7967, 0.177, 0.7049, 0.2183, 0.6663, 0.2121, 0.6663, 0.177, 0.7049, 0.177, 0.5072, 0.1732, 0.551, 0.1775, 0.551, 0.1966, 0.5072, 0.201, 0.1836, 0.5082, 0.1851, 0.5522, 0.2126, 0.5486, 0.2026, 0.5057, 0.2301, 0.1804, 0.1915, 0.1804, 0.1915, 0.1391, 0.2301, 0.1453, 0.1475, 0.1804, 0.09971, 0.1804, 0.09971, 0.1317, 0.1475, 0.1345, 0.05003, 0.1804, 0.0003496, 0.1804, 0.0003496, 0.1317, 0.05003, 0.1307, 0.7489, 0.177, 0.7049, 0.177, 0.7049, 0.1356, 0.7489, 0.1311, 0.4688, 0.1694, 0.5072, 0.1732, 0.5072, 0.201, 0.4688, 0.2047, 0.182, 0.4605, 0.1836, 0.5082, 0.2026, 0.5057, 0.1917, 0.4592, 0.551, 0.1775, 0.5985, 0.1822, 0.5985, 0.192, 0.551, 0.1966, 0.1851, 0.5522, 0.1865, 0.5908, 0.2214, 0.5861, 0.2126, 0.5486, 0.1915, 0.1804, 0.1475, 0.1804, 0.1475, 0.1345, 0.1915, 0.1391, 0.09971, 0.1804, 0.05003, 0.1804, 0.05003, 0.1307, 0.09971, 0.1317, 0.7967, 0.177, 0.7489, 0.177, 0.7489, 0.1311, 0.7967, 0.1282, 0.7049, 0.177, 0.6663, 0.177, 0.6663, 0.1418, 0.7049, 0.1356, 0.5072, 0.201, 0.551, 0.1966, 0.5547, 0.2154, 0.5126, 0.2282, 0.2026, 0.5057, 0.2126, 0.5486, 0.2389, 0.5396, 0.2207, 0.4995, 0.2301, 0.1453, 0.1915, 0.1391, 0.1915, 0.09939, 0.2301, 0.1115, 0.1475, 0.1345, 0.09971, 0.1317, 0.09971, 0.08484, 0.1475, 0.09038, 0.05003, 0.1307, 0.0003496, 0.1317, 0.0003496, 0.08484, 0.05003, 0.08297, 0.7489, 0.1311, 0.7049, 0.1356, 0.7049, 0.09593, 0.7489, 0.08692, 0.4688, 0.2047, 0.5072, 0.201, 0.5126, 0.2282, 0.4757, 0.2394, 0.1917, 0.4592, 0.2026, 0.5057, 0.2207, 0.4995, 0.2009, 0.4561, 0.551, 0.1966, 0.5985, 0.192, 0.6004, 0.2015, 0.5547, 0.2154, 0.2126, 0.5486, 0.2214, 0.5861, 0.2549, 0.5747, 0.2389, 0.5396, 0.1915, 0.1391, 0.1475, 0.1345, 0.1475, 0.09038, 0.1915, 0.09939, 0.09971, 0.1317, 0.05003, 0.1307, 0.05003, 0.08297, 0.09971, 0.08484, 0.7967, 0.1282, 0.7489, 0.1311, 0.7489, 0.08692, 0.7967, 0.08138, 0.7049, 0.1356, 0.6663, 0.1418, 0.6663, 0.108, 0.7049, 0.09593, 0.5126, 0.2282, 0.5547, 0.2154, 0.562, 0.233, 0.5232, 0.2538, 0.2207, 0.4995, 0.2389, 0.5396, 0.2629, 0.5257, 0.2372, 0.49, 0.2301, 0.1115, 0.1915, 0.09939, 0.1915, 0.06278, 0.2301, 0.08038, 0.1475, 0.09038, 0.09971, 0.08484, 0.09971, 0.04166, 0.1475, 0.04971, 0.05003, 0.08297, 0.0003496, 0.08484, 0.0003496, 0.04166, 0.05003, 0.03894, 0.7489, 0.08692, 0.7049, 0.09593, 0.7049, 0.05932, 0.7489, 0.04625, 0.4757, 0.2394, 0.5126, 0.2282, 0.5232, 0.2538, 0.4892, 0.272, 0.2009, 0.4561, 0.2207, 0.4995, 0.2372, 0.49, 0.2093, 0.4512, 0.5547, 0.2154, 0.6004, 0.2015, 0.6042, 0.2105, 0.562, 0.233, 0.2389, 0.5396, 0.2549, 0.5747, 0.2854, 0.5571, 0.2629, 0.5257, 0.1915, 0.09939, 0.1475, 0.09038, 0.1475, 0.04971, 0.1915, 0.06278, 0.09971, 0.08484, 0.05003, 0.08297, 0.05003, 0.03894, 0.09971, 0.04166, 0.7967, 0.08138, 0.7489, 0.08692, 0.7489, 0.04625, 0.7967, 0.0382, 0.7049, 0.09593, 0.6663, 0.108, 0.6663, 0.07692, 0.7049, 0.05932, 0.5232, 0.2538, 0.562, 0.233, 0.5726, 0.2489, 0.5386, 0.2768, 0.2372, 0.49, 0.2629, 0.5257, 0.2837, 0.5074, 0.2515, 0.4774, 0.2854, 0.5571, 0.3039, 0.5828, 0.3351, 0.5554, 0.3119, 0.5337, 0.1475, 0.04971, 0.09971, 0.04166, 0.09971, 0.00381, 0.1475, 0.01406, 0.05003, 0.03894, 0.0003496, 0.04166, 0.0003496, 0.00381, 0.05003, 0.0003496, 0.7489, 0.04625, 0.7049, 0.05932, 0.7049, 0.02724, 0.7489, 0.0106, 0.4892, 0.272, 0.5232, 0.2538, 0.5386, 0.2768, 0.5088, 0.3013, 0.2093, 0.4512, 0.2372, 0.49, 0.2515, 0.4774, 0.2166, 0.4447, 0.562, 0.233, 0.6042, 0.2105, 0.6096, 0.2186, 0.5726, 0.2489, 0.2629, 0.5257, 0.2854, 0.5571, 0.3119, 0.5337, 0.2837, 0.5074, 0.1915, 0.06278, 0.1475, 0.04971, 0.1475, 0.01406, 0.1915, 0.0307, 0.09971, 0.04166, 0.05003, 0.03894, 0.05003, 0.0003496, 0.09971, 0.00381, 0.7967, 0.0382, 0.7489, 0.04625, 0.7489, 0.0106, 0.7967, 0.0003496, 0.4612, 0.2869, 0.4892, 0.272, 0.5088, 0.3013, 0.4843, 0.3214, 0.5386, 0.2768, 0.5726, 0.2489, 0.5862, 0.2624, 0.5582, 0.2964, 0.2515, 0.4774, 0.2837, 0.5074, 0.3006, 0.4854, 0.2631, 0.4622, 0.3119, 0.5337, 0.3351, 0.5554, 0.3603, 0.5224, 0.3334, 0.5057, 0.1475, 0.8075, 0.09971, 0.8178, 0.09971, 0.7799, 0.1475, 0.7719, 0.05003, 0.8212, 0.0003496, 0.8178, 0.0003496, 0.7799, 0.05003, 0.7827, 0.5439, 0.9394, 0.4998, 0.9228, 0.4998, 0.8907, 0.5439, 0.9038, 0.5088, 0.3013, 0.5386, 0.2768, 0.5582, 0.2964, 0.5337, 0.3263, 0.2166, 0.4447, 0.2515, 0.4774, 0.2631, 0.4622, 0.2225, 0.437, 0.5726, 0.2489, 0.6096, 0.2186, 0.6165, 0.2255, 0.5862, 0.2624, 0.2837, 0.5074, 0.3119, 0.5337, 0.3334, 0.5057, 0.3006, 0.4854, 0.1915, 0.7909, 0.1475, 0.8075, 0.1475, 0.7719, 0.1915, 0.7588, 0.09971, 0.8178, 0.05003, 0.8212, 0.05003, 0.7827, 0.09971, 0.7799, 0.5916, 0.9497, 0.5439, 0.9394, 0.5439, 0.9038, 0.5916, 0.9118, 0.4843, 0.3214, 0.5088, 0.3013, 0.5337, 0.3263, 0.5137, 0.3508, 0.5582, 0.2964, 0.5862, 0.2624, 0.602, 0.273, 0.5813, 0.3119, 0.2631, 0.4622, 0.3006, 0.4854, 0.3128, 0.4605, 0.2716, 0.445, 0.2301, 0.7412, 0.1915, 0.7588, 0.1915, 0.7222, 0.2301, 0.7101, 0.1475, 0.7719, 0.09971, 0.7799, 0.09971, 0.7368, 0.1475, 0.7312, 0.05003, 0.7827, 0.0003496, 0.7799, 0.0003496, 0.7368, 0.05003, 0.7386, 0.5439, 0.9038, 0.4998, 0.8907, 0.4998, 0.8541, 0.5439, 0.8631, 0.5337, 0.3263, 0.5582, 0.2964, 0.5813, 0.3119, 0.5631, 0.3459, 0.2225, 0.437, 0.2631, 0.4622, 0.2716, 0.445, 0.2268, 0.4283, 0.5862, 0.2624, 0.6165, 0.2255, 0.6246, 0.2309, 0.602, 0.273, 0.3006, 0.4854, 0.3334, 0.5057, 0.3489, 0.474, 0.3128, 0.4605, 0.1915, 0.7588, 0.1475, 0.7719, 0.1475, 0.7312, 0.1915, 0.7222, 0.09971, 0.7799, 0.05003, 0.7827, 0.05003, 0.7386, 0.09971, 0.7368, 0.5916, 0.9118, 0.5439, 0.9038, 0.5439, 0.8631, 0.5916, 0.8687, 0.4998, 0.8907, 0.4612, 0.8731, 0.4612, 0.842, 0.4998, 0.8541, 0.5813, 0.3119, 0.602, 0.273, 0.6197, 0.2803, 0.6069, 0.3225, 0.2716, 0.445, 0.3128, 0.4605, 0.3199, 0.4337, 0.2765, 0.4266, 0.2301, 0.7101, 0.1915, 0.7222, 0.1915, 0.6825, 0.2301, 0.6763, 0.1475, 0.7312, 0.09971, 0.7368, 0.09971, 0.6899, 0.1475, 0.6871, 0.05003, 0.7386, 0.0003496, 0.7368, 0.0003496, 0.6899, 0.05003, 0.6909, 0.5439, 0.8631, 0.4998, 0.8541, 0.4998, 0.8144, 0.5439, 0.819, 0.5631, 0.3459, 0.5813, 0.3119, 0.6069, 0.3225, 0.5957, 0.3594, 0.2268, 0.4283, 0.2716, 0.445, 0.2765, 0.4266, 0.2293, 0.4189, 0.602, 0.273, 0.6246, 0.2309, 0.6336, 0.2346, 0.6197, 0.2803, 0.3128, 0.4605, 0.3489, 0.474, 0.358, 0.4399, 0.3199, 0.4337, 0.1915, 0.7222, 0.1475, 0.7312, 0.1475, 0.6871, 0.1915, 0.6825, 0.09971, 0.7368, 0.05003, 0.7386, 0.05003, 0.6909, 0.09971, 0.6899, 0.5916, 0.8687, 0.5439, 0.8631, 0.5439, 0.819, 0.5916, 0.8218, 0.4998, 0.8541, 0.4612, 0.842, 0.4612, 0.8082, 0.4998, 0.8144, 0.6069, 0.3225, 0.6197, 0.2803, 0.6384, 0.2841, 0.6341, 0.3279, 0.2765, 0.4266, 0.3199, 0.4337, 0.3217, 0.406, 0.2777, 0.4075, 0.2301, 0.6763, 0.1915, 0.6825, 0.1915, 0.6412, 0.2301, 0.6412, 0.1475, 0.6871, 0.09971, 0.6899, 0.09971, 0.6412, 0.1475, 0.6412, 0.05003, 0.6909, 0.0003496, 0.6899, 0.0003496, 0.6412, 0.05003, 0.6412, 0.5439, 0.819, 0.4998, 0.8144, 0.4998, 0.7731, 0.5439, 0.7731, 0.5957, 0.3594, 0.6069, 0.3225, 0.6341, 0.3279, 0.6303, 0.3663, 0.2293, 0.4189, 0.2765, 0.4266, 0.2777, 0.4075, 0.23, 0.4091, 0.6197, 0.2803, 0.6336, 0.2346, 0.6431, 0.2365, 0.6384, 0.2841, 0.3199, 0.4337, 0.358, 0.4399, 0.3603, 0.4047, 0.3217, 0.406, 0.1915, 0.6825, 0.1475, 0.6871, 0.1475, 0.6412, 0.1915, 0.6412, 0.09971, 0.6899, 0.05003, 0.6909, 0.05003, 0.6412, 0.09971, 0.6412, 0.5916, 0.8218, 0.5439, 0.819, 0.5439, 0.7731, 0.5916, 0.7731, 0.4998, 0.8144, 0.4612, 0.8082, 0.4612, 0.7731, 0.4998, 0.7731, 0.6341, 0.3279, 0.6384, 0.2841, 0.6575, 0.2841, 0.6618, 0.3279, 0.2777, 0.4075, 0.3217, 0.406, 0.318, 0.3785, 0.2752, 0.3886, 0.2301, 0.6412, 0.1915, 0.6412, 0.1915, 0.5999, 0.2301, 0.606, 0.1475, 0.6412, 0.09971, 0.6412, 0.09971, 0.5925, 0.1475, 0.5953, 0.05003, 0.6412, 0.0003496, 0.6412, 0.0003496, 0.5925, 0.05003, 0.5915, 0.5439, 0.7731, 0.4998, 0.7731, 0.4998, 0.7318, 0.5439, 0.7272, 0.6303, 0.3663, 0.6341, 0.3279, 0.6618, 0.3279, 0.6656, 0.3663, 0.23, 0.4091, 0.2777, 0.4075, 0.2752, 0.3886, 0.2287, 0.3995, 0.6384, 0.2841, 0.6431, 0.2365, 0.6528, 0.2365, 0.6575, 0.2841, 0.3217, 0.406, 0.3603, 0.4047, 0.3556, 0.3697, 0.318, 0.3785, 0.1915, 0.6412, 0.1475, 0.6412, 0.1475, 0.5953, 0.1915, 0.5999, 0.09971, 0.6412, 0.05003, 0.6412, 0.05003, 0.5915, 0.09971, 0.5925, 0.5916, 0.7731, 0.5439, 0.7731, 0.5439, 0.7272, 0.5916, 0.7244, 0.4998, 0.7731, 0.4612, 0.7731, 0.4612, 0.738, 0.4998, 0.7318, 0.6137, 0.4048, 0.6223, 0.448, 0.604, 0.4536, 0.5872, 0.4129, 0.6544, 0.6431, 0.6615, 0.6866, 0.6883, 0.6794, 0.6729, 0.6382, 0.9534, 0.367, 0.9495, 0.4059, 0.9099, 0.4082, 0.9197, 0.369, 0.9475, 0.4501, 0.9475, 0.4979, 0.9008, 0.5007, 0.9035, 0.4527, 0.9495, 0.5476, 0.9534, 0.5971, 0.9066, 0.5999, 0.9018, 0.5504, 0.9975, 0.7887, 0.9975, 0.8329, 0.958, 0.8288, 0.9536, 0.7841, 0.6062, 0.367, 0.6137, 0.4048, 0.5872, 0.4129, 0.5724, 0.3772, 0.2287, 0.3995, 0.2752, 0.3886, 0.269, 0.3705, 0.2255, 0.3903, 0.6223, 0.448, 0.6316, 0.4949, 0.6223, 0.4977, 0.604, 0.4536, 0.6615, 0.6866, 0.6678, 0.7247, 0.7019, 0.7156, 0.6883, 0.6794, 0.9495, 0.4059, 0.9475, 0.4501, 0.9035, 0.4527, 0.9099, 0.4082, 0.9475, 0.4979, 0.9495, 0.5476, 0.9018, 0.5504, 0.9008, 0.5007, 0.9997, 0.7409, 0.9975, 0.7887, 0.9536, 0.7841, 0.953, 0.736, 0.9975, 0.8329, 0.9997, 0.872, 0.9661, 0.8685, 0.958, 0.8288, 0.5872, 0.4129, 0.604, 0.4536, 0.5872, 0.4626, 0.5627, 0.426, 0.6729, 0.6382, 0.6883, 0.6794, 0.7132, 0.6672, 0.69, 0.6298, 0.9197, 0.369, 0.9099, 0.4082, 0.8733, 0.4104, 0.8886, 0.3708, 0.9035, 0.4527, 0.9008, 0.5007, 0.8577, 0.5033, 0.8629, 0.4551, 0.9018, 0.5504, 0.9066, 0.5999, 0.8635, 0.6025, 0.8579, 0.553, 0.9536, 0.7841, 0.958, 0.8288, 0.9216, 0.825, 0.9132, 0.7799, 0.5724, 0.3772, 0.5872, 0.4129, 0.5627, 0.426, 0.5413, 0.3939, 0.6561, 0.5935, 0.6729, 0.6382, 0.69, 0.6298, 0.6649, 0.5892, 0.604, 0.4536, 0.6223, 0.4977, 0.6137, 0.5023, 0.5872, 0.4626, 0.6883, 0.6794, 0.7019, 0.7156, 0.7336, 0.7, 0.7132, 0.6672, 0.9099, 0.4082, 0.9035, 0.4527, 0.8629, 0.4551, 0.8733, 0.4104, 0.9008, 0.5007, 0.9018, 0.5504, 0.8579, 0.553, 0.8577, 0.5033, 0.953, 0.736, 0.9536, 0.7841, 0.9132, 0.7799, 0.9101, 0.7315, 0.958, 0.8288, 0.9661, 0.8685, 0.9351, 0.8652, 0.9216, 0.825, 0.5627, 0.426, 0.5872, 0.4626, 0.5724, 0.4747, 0.5413, 0.4436, 0.69, 0.6298, 0.7132, 0.6672, 0.7353, 0.6503, 0.7052, 0.6182, 0.7336, 0.7, 0.7502, 0.7269, 0.7832, 0.7017, 0.7616, 0.6785, 0.8629, 0.4551, 0.8577, 0.5033, 0.8199, 0.5055, 0.8273, 0.4572, 0.8579, 0.553, 0.8635, 0.6025, 0.8257, 0.6047, 0.8193, 0.5553, 0.9132, 0.7799, 0.9216, 0.825, 0.8897, 0.8217, 0.8777, 0.7762, 0.5413, 0.3939, 0.5627, 0.426, 0.5413, 0.4436, 0.514, 0.4163, 0.6649, 0.5892, 0.69, 0.6298, 0.7052, 0.6182, 0.6726, 0.5833, 0.5872, 0.4626, 0.6137, 0.5023, 0.6062, 0.5085, 0.5724, 0.4747, 0.7132, 0.6672, 0.7336, 0.7, 0.7616, 0.6785, 0.7353, 0.6503, 0.8733, 0.4104, 0.8629, 0.4551, 0.8273, 0.4572, 0.8413, 0.4123, 0.8577, 0.5033, 0.8579, 0.553, 0.8193, 0.5553, 0.8199, 0.5055, 0.9101, 0.7315, 0.9132, 0.7799, 0.8777, 0.7762, 0.8725, 0.7276, 0.5237, 0.3675, 0.5413, 0.3939, 0.514, 0.4163, 0.4916, 0.3939, 0.5413, 0.4436, 0.5724, 0.4747, 0.5603, 0.4895, 0.5237, 0.465, 0.7052, 0.6182, 0.7353, 0.6503, 0.7536, 0.6295, 0.7178, 0.6038, 0.7616, 0.6785, 0.7832, 0.7017, 0.8106, 0.6705, 0.7849, 0.652, 0.3779, 0.01406, 0.3302, 0.00381, 0.3302, 0.04166, 0.3779, 0.04971, 0.2805, 0.0003496, 0.2308, 0.00381, 0.2308, 0.04166, 0.2805, 0.03894, 0.88, 0.0106, 0.836, 0.02724, 0.836, 0.05932, 0.88, 0.04625, 0.514, 0.4163, 0.5413, 0.4436, 0.5237, 0.465, 0.4916, 0.4436, 0.6726, 0.5833, 0.7052, 0.6182, 0.7178, 0.6038, 0.679, 0.5759, 0.5724, 0.4747, 0.6062, 0.5085, 0.6, 0.516, 0.5603, 0.4895, 0.7353, 0.6503, 0.7616, 0.6785, 0.7849, 0.652, 0.7536, 0.6295, 0.422, 0.0307, 0.3779, 0.01406, 0.3779, 0.04971, 0.422, 0.06278, 0.3302, 0.00381, 0.2805, 0.0003496, 0.2805, 0.03894, 0.3302, 0.04166, 0.9278, 0.0003496, 0.88, 0.0106, 0.88, 0.04625, 0.9278, 0.0382, 0.4916, 0.3939, 0.514, 0.4163, 0.4916, 0.4436, 0.4653, 0.426, 0.5237, 0.465, 0.5603, 0.4895, 0.5513, 0.5063, 0.5106, 0.4895, 0.7178, 0.6038, 0.7536, 0.6295, 0.7675, 0.6055, 0.7274, 0.5873, 0.4605, 0.08038, 0.422, 0.06278, 0.422, 0.09939, 0.4605, 0.1115, 0.3779, 0.04971, 0.3302, 0.04166, 0.3302, 0.08484, 0.3779, 0.09038, 0.2805, 0.03894, 0.2308, 0.04166, 0.2308, 0.08484, 0.2805, 0.08297, 0.88, 0.04625, 0.836, 0.05932, 0.836, 0.09593, 0.88, 0.08692, 0.4916, 0.4436, 0.5237, 0.465, 0.5106, 0.4895, 0.475, 0.4747, 0.679, 0.5759, 0.7178, 0.6038, 0.7274, 0.5873, 0.6839, 0.5675, 0.5603, 0.4895, 0.6, 0.516, 0.5954, 0.5246, 0.5513, 0.5063, 0.7536, 0.6295, 0.7849, 0.652, 0.8026, 0.6215, 0.7675, 0.6055, 0.422, 0.06278, 0.3779, 0.04971, 0.3779, 0.09038, 0.422, 0.09939, 0.3302, 0.04166, 0.2805, 0.03894, 0.2805, 0.08297, 0.3302, 0.08484, 0.9278, 0.0382, 0.88, 0.04625, 0.88, 0.08692, 0.9278, 0.08138, 0.836, 0.05932, 0.7974, 0.07692, 0.7974, 0.108, 0.836, 0.09593, 0.5106, 0.4895, 0.5513, 0.5063, 0.5457, 0.5246, 0.5026, 0.516, 0.7274, 0.5873, 0.7675, 0.6055, 0.7764, 0.5793, 0.7336, 0.5692, 0.4605, 0.1115, 0.422, 0.09939, 0.422, 0.1391, 0.4605, 0.1453, 0.3779, 0.09038, 0.3302, 0.08484, 0.3302, 0.1317, 0.3779, 0.1345, 0.2805, 0.08297, 0.2308, 0.08484, 0.2308, 0.1317, 0.2805, 0.1307, 0.88, 0.08692, 0.836, 0.09593, 0.836, 0.1356, 0.88, 0.1311, 0.475, 0.4747, 0.5106, 0.4895, 0.5026, 0.516, 0.4647, 0.5085, 0.6839, 0.5675, 0.7274, 0.5873, 0.7336, 0.5692, 0.6871, 0.5583, 0.5513, 0.5063, 0.5954, 0.5246, 0.5926, 0.5339, 0.5457, 0.5246, 0.7675, 0.6055, 0.8026, 0.6215, 0.814, 0.5881, 0.7764, 0.5793, 0.422, 0.09939, 0.3779, 0.09038, 0.3779, 0.1345, 0.422, 0.1391, 0.3302, 0.08484, 0.2805, 0.08297, 0.2805, 0.1307, 0.3302, 0.1317, 0.9278, 0.08138, 0.88, 0.08692, 0.88, 0.1311, 0.9278, 0.1282, 0.836, 0.09593, 0.7974, 0.108, 0.7974, 0.1418, 0.836, 0.1356, 0.1803, 0.4108, 0.1786, 0.3612, 0.169, 0.3625, 0.5916, 0.5436, 0.6413, 0.5436, 0.5926, 0.5533, 0.5926, 0.5533, 0.6413, 0.5436, 0.5954, 0.5626, 0.1803, 0.4108, 0.169, 0.3625, 0.1597, 0.3656, 0.5954, 0.5626, 0.6413, 0.5436, 0.6, 0.5712, 0.1803, 0.4108, 0.1597, 0.3656, 0.1513, 0.3705, 0.6, 0.5712, 0.6413, 0.5436, 0.6062, 0.5787, 0.1803, 0.4108, 0.1513, 0.3705, 0.144, 0.3769, 0.6062, 0.5787, 0.6413, 0.5436, 0.6137, 0.5849, 0.1803, 0.4108, 0.144, 0.3769, 0.1381, 0.3847, 0.6137, 0.5849, 0.6413, 0.5436, 0.6223, 0.5895, 0.1803, 0.4108, 0.1381, 0.3847, 0.1338, 0.3934, 0.6223, 0.5895, 0.6413, 0.5436, 0.6316, 0.5923, 0.1803, 0.4108, 0.1338, 0.3934, 0.1313, 0.4028, 0.6624, 0.1395, 0.648, 0.1871, 0.6528, 0.1376, 0.1803, 0.4108, 0.1313, 0.4028, 0.1307, 0.4125, 0.6528, 0.1376, 0.648, 0.1871, 0.6431, 0.1376, 0.1803, 0.4108, 0.1307, 0.4125, 0.1319, 0.4222, 0.6431, 0.1376, 0.648, 0.1871, 0.6336, 0.1395, 0.1803, 0.4108, 0.1319, 0.4222, 0.1351, 0.4314, 0.6336, 0.1395, 0.648, 0.1871, 0.6246, 0.1433, 0.1803, 0.4108, 0.1351, 0.4314, 0.14, 0.4398, 0.6246, 0.1433, 0.648, 0.1871, 0.6165, 0.1487, 0.1803, 0.4108, 0.14, 0.4398, 0.1464, 0.4471, 0.6165, 0.1487, 0.648, 0.1871, 0.6096, 0.1556, 0.1803, 0.4108, 0.1464, 0.4471, 0.1541, 0.4531, 0.6096, 0.1556, 0.648, 0.1871, 0.6042, 0.1637, 0.1803, 0.4108, 0.1541, 0.4531, 0.1629, 0.4574, 0.6042, 0.1637, 0.648, 0.1871, 0.6004, 0.1727, 0.1803, 0.4108, 0.1629, 0.4574, 0.1723, 0.4599, 0.6004, 0.1727, 0.648, 0.1871, 0.5985, 0.1822, 0.1803, 0.4108, 0.1723, 0.4599, 0.182, 0.4605, 0.5985, 0.1822, 0.648, 0.1871, 0.5985, 0.192, 0.1803, 0.4108, 0.182, 0.4605, 0.1917, 0.4592, 0.5985, 0.192, 0.648, 0.1871, 0.6004, 0.2015, 0.1803, 0.4108, 0.1917, 0.4592, 0.2009, 0.4561, 0.6004, 0.2015, 0.648, 0.1871, 0.6042, 0.2105, 0.1803, 0.4108, 0.2009, 0.4561, 0.2093, 0.4512, 0.6042, 0.2105, 0.648, 0.1871, 0.6096, 0.2186, 0.1803, 0.4108, 0.2093, 0.4512, 0.2166, 0.4447, 0.6096, 0.2186, 0.648, 0.1871, 0.6165, 0.2255, 0.1803, 0.4108, 0.2166, 0.4447, 0.2225, 0.437, 0.6165, 0.2255, 0.648, 0.1871, 0.6246, 0.2309, 0.1803, 0.4108, 0.2225, 0.437, 0.2268, 0.4283, 0.6246, 0.2309, 0.648, 0.1871, 0.6336, 0.2346, 0.1803, 0.4108, 0.2268, 0.4283, 0.2293, 0.4189, 0.6336, 0.2346, 0.648, 0.1871, 0.6431, 0.2365, 0.1803, 0.4108, 0.2293, 0.4189, 0.23, 0.4091, 0.6431, 0.2365, 0.648, 0.1871, 0.6528, 0.2365, 0.1803, 0.4108, 0.23, 0.4091, 0.2287, 0.3995, 0.6528, 0.2365, 0.648, 0.1871, 0.6624, 0.2346, 0.1803, 0.4108, 0.2287, 0.3995, 0.2255, 0.3903, 0.6223, 0.4977, 0.6413, 0.5436, 0.6137, 0.5023, 0.1803, 0.4108, 0.2255, 0.3903, 0.2207, 0.3818, 0.6137, 0.5023, 0.6413, 0.5436, 0.6062, 0.5085, 0.1803, 0.4108, 0.2207, 0.3818, 0.2142, 0.3745, 0.6062, 0.5085, 0.6413, 0.5436, 0.6, 0.516, 0.1803, 0.4108, 0.2142, 0.3745, 0.2065, 0.3686, 0.6, 0.516, 0.6413, 0.5436, 0.5954, 0.5246, 0.1803, 0.4108, 0.2065, 0.3686, 0.1977, 0.3643, 0.5954, 0.5246, 0.6413, 0.5436, 0.5926, 0.5339, 0.1803, 0.4108, 0.1977, 0.3643, 0.1883, 0.3618, 0.5026, 0.516, 0.5457, 0.5246, 0.5439, 0.5436, 0.4998, 0.5436, 0.7336, 0.5692, 0.7764, 0.5793, 0.7801, 0.5518, 0.7361, 0.5503, 0.5926, 0.5339, 0.6413, 0.5436, 0.5916, 0.5436, 0.4605, 0.1453, 0.422, 0.1391, 0.422, 0.1804, 0.4605, 0.1804, 0.3779, 0.1345, 0.3302, 0.1317, 0.3302, 0.1804, 0.3779, 0.1804, 0.2805, 0.1307, 0.2308, 0.1317, 0.2308, 0.1804, 0.2805, 0.1804, 0.88, 0.1311, 0.836, 0.1356, 0.836, 0.177, 0.88, 0.177, 0.4647, 0.5085, 0.5026, 0.516, 0.4998, 0.5436, 0.4612, 0.5436, 0.6871, 0.5583, 0.7336, 0.5692, 0.7361, 0.5503, 0.6883, 0.5486, 0.5457, 0.5246, 0.5926, 0.5339, 0.5916, 0.5436, 0.5439, 0.5436, 0.7764, 0.5793, 0.814, 0.5881, 0.8187, 0.5531, 0.7801, 0.5518, 0.422, 0.1391, 0.3779, 0.1345, 0.3779, 0.1804, 0.422, 0.1804, 0.3302, 0.1317, 0.2805, 0.1307, 0.2805, 0.1804, 0.3302, 0.1804, 0.9278, 0.1282, 0.88, 0.1311, 0.88, 0.177, 0.9278, 0.177, 0.836, 0.1356, 0.7974, 0.1418, 0.7974, 0.177, 0.836, 0.177, 0.1803, 0.4108, 0.1883, 0.3618, 0.1786, 0.3612])
me_sphere.materials.append(mat_material_001)
me_sphere.use_remesh_preserve_volume = False
me_sphere.use_remesh_preserve_attributes = False
me_sphere.use_mirror_vertex_groups = False
me_sphere.update()

# ---- objects
ob_sphere = bpy.data.objects.new('Sphere', me_sphere)
ob_lamp = bpy.data.objects.new('Lamp', light_lamp)
ob_camera = bpy.data.objects.new('Camera', cam_camera)

# ---- transforms, parenting, visibility, modifiers, constraints
ob_sphere.location = (1.071, 0.1182, 0.8723)
ob_sphere.scale = (1.0, 2.68, 1.277)
ob_sphere.lineart.crease_threshold = 0.0
ob_lamp.location = (4.076, 1.005, 5.904)
ob_lamp.rotation_euler = (0.6503, 0.05522, 1.866)
ob_lamp.lock_rotations_4d = False
ob_lamp.empty_display_type = 'ARROWS'
ob_lamp.color = (0.0, 0.0, 0.0, 0.0)
ob_lamp.lineart.crease_threshold = 0.0
ob_camera.location = (7.481, -6.508, 5.344)
ob_camera.rotation_euler = (1.109, 0.01082, 0.8149)
ob_camera.lock_rotations_4d = False
ob_camera.empty_display_type = 'ARROWS'
ob_camera.color = (0.0, 0.0, 0.0, 0.0)
ob_camera.display_type = 'WIRE'
ob_camera.lineart.crease_threshold = 0.0

# ---- collection membership
col_collection_1.objects.link(ob_sphere)
col_collection_1.objects.link(ob_lamp)
col_collection_1.objects.link(ob_camera)

# ---- scene / render settings (as saved in the file)
scene.camera = ob_camera
scene.frame_start = 1; scene.frame_end = 250; scene.frame_set(1)
scene.render.engine = 'BLENDER_EEVEE_NEXT'
scene.render.resolution_percentage = 50
scene.render.dither_intensity = 0.0
scene.cycles.use_denoising = False
scene.cycles.samples = 10
scene.cycles.sampling_pattern = 'TABULATED_SOBOL'
scene.cycles.light_sampling_threshold = 0.0
scene.cycles.use_adaptive_sampling = False
scene.cycles.use_light_tree = False
scene.cycles.blur_glossy = 0.0
scene.cycles.pixel_filter_type = 'GAUSSIAN'
scene.cycles.sample_clamp_indirect = 0.0
scene.view_settings.view_transform = 'Standard'
bpy.context.view_layer.update()
